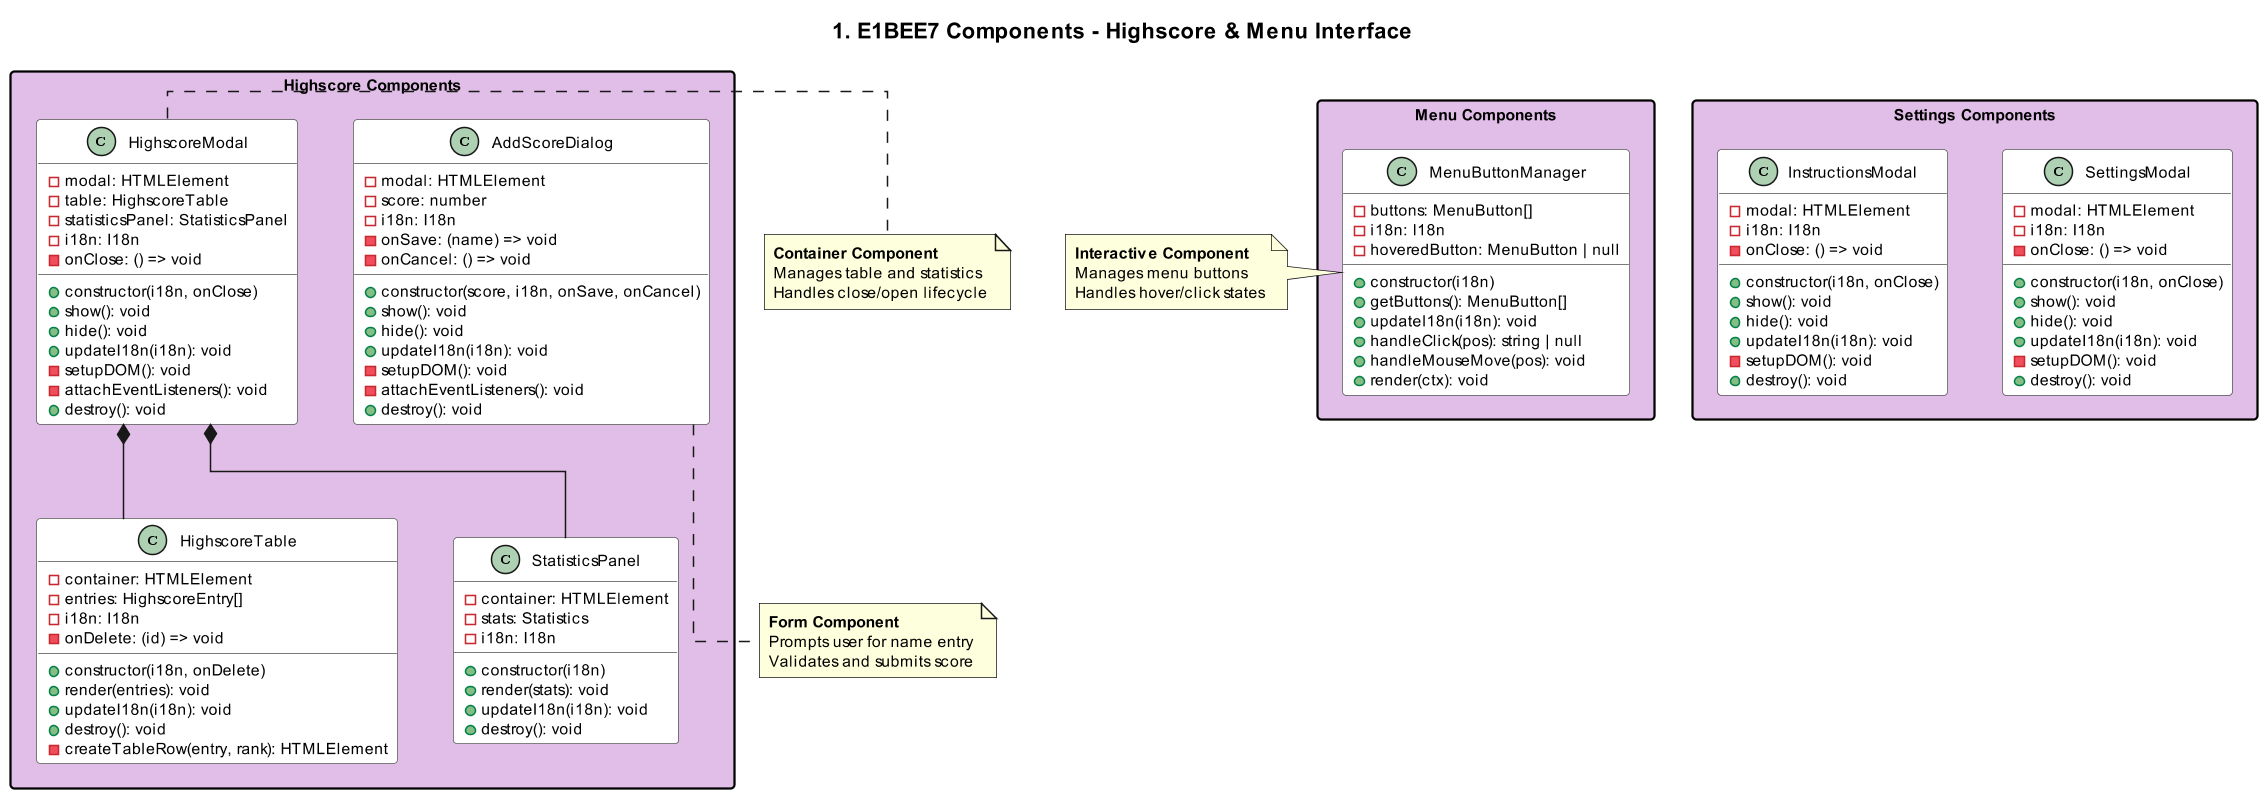

The diagram above was rendered by PlantUML. Its source (embedded in the PNG):
@startuml Within_the_Woodpile_UI

!define UI #E1BEE7

skinparam packageStyle rectangle
skinparam defaultFontSize 10
skinparam classBackgroundColor White
skinparam classBorderColor #555
skinparam packageBackgroundColor transparent
skinparam linetype ortho
skinparam dpi 150

title UI Components - Highscore & Menu Interface

' ==================== MENU ====================
package "Menu Components" UI {
    class MenuButtonManager {
        -buttons: MenuButton[]
        -i18n: I18n
        -hoveredButton: MenuButton | null
        __
        +constructor(i18n)
        +getButtons(): MenuButton[]
        +updateI18n(i18n): void
        +handleClick(pos): string | null
        +handleMouseMove(pos): void
        +render(ctx): void
    }
}

' ==================== HIGHSCORE ====================
package "Highscore Components" UI {
    class HighscoreModal {
        -modal: HTMLElement
        -table: HighscoreTable
        -statisticsPanel: StatisticsPanel
        -i18n: I18n
        -onClose: () => void
        __
        +constructor(i18n, onClose)
        +show(): void
        +hide(): void
        +updateI18n(i18n): void
        -setupDOM(): void
        -attachEventListeners(): void
        +destroy(): void
    }
    
    class HighscoreTable {
        -container: HTMLElement
        -entries: HighscoreEntry[]
        -i18n: I18n
        -onDelete: (id) => void
        __
        +constructor(i18n, onDelete)
        +render(entries): void
        +updateI18n(i18n): void
        +destroy(): void
        -createTableRow(entry, rank): HTMLElement
    }
    
    class StatisticsPanel {
        -container: HTMLElement
        -stats: Statistics
        -i18n: I18n
        __
        +constructor(i18n)
        +render(stats): void
        +updateI18n(i18n): void
        +destroy(): void
    }
    
    class AddScoreDialog {
        -modal: HTMLElement
        -score: number
        -i18n: I18n
        -onSave: (name) => void
        -onCancel: () => void
        __
        +constructor(score, i18n, onSave, onCancel)
        +show(): void
        +hide(): void
        +updateI18n(i18n): void
        -setupDOM(): void
        -attachEventListeners(): void
        +destroy(): void
    }
}

' ==================== SETTINGS ====================
package "Settings Components" UI {
    class SettingsModal {
        -modal: HTMLElement
        -i18n: I18n
        -onClose: () => void
        __
        +constructor(i18n, onClose)
        +show(): void
        +hide(): void
        +updateI18n(i18n): void
        -setupDOM(): void
        +destroy(): void
    }
    
    class InstructionsModal {
        -modal: HTMLElement
        -i18n: I18n
        -onClose: () => void
        __
        +constructor(i18n, onClose)
        +show(): void
        +hide(): void
        +updateI18n(i18n): void
        -setupDOM(): void
        +destroy(): void
    }
}

' ==================== RELATIONSHIPS ====================
HighscoreModal *-- HighscoreTable
HighscoreModal *-- StatisticsPanel

note right of HighscoreModal
  **Container Component**
  Manages table and statistics
  Handles close/open lifecycle
end note

note bottom of AddScoreDialog
  **Form Component**
  Prompts user for name entry
  Validates and submits score
end note

note left of MenuButtonManager
  **Interactive Component**
  Manages menu buttons
  Handles hover/click states
end note

@enduml